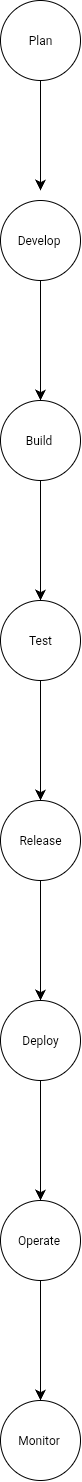

The diagram above was exported from draw.io. Its source (the exported page's mxGraphModel, read from the mxfile embedded in the PNG):
<mxGraphModel dx="573" dy="1144" grid="1" gridSize="10" guides="1" tooltips="1" connect="1" arrows="1" fold="1" page="1" pageScale="1" pageWidth="827" pageHeight="1169" math="0" shadow="0">
  <root>
    <mxCell id="0" />
    <mxCell id="1" parent="0" />
    <mxCell id="mquIZ5y9KEubICLelz4k-4" value="" style="edgeStyle=none;curved=1;rounded=0;orthogonalLoop=1;jettySize=auto;html=1;fontSize=12;startSize=8;endSize=8;" edge="1" parent="1" source="mquIZ5y9KEubICLelz4k-2" target="mquIZ5y9KEubICLelz4k-3">
      <mxGeometry relative="1" as="geometry" />
    </mxCell>
    <mxCell id="mquIZ5y9KEubICLelz4k-2" value="Develop&amp;nbsp;" style="ellipse;whiteSpace=wrap;html=1;" vertex="1" parent="1">
      <mxGeometry x="390" y="300" width="80" height="80" as="geometry" />
    </mxCell>
    <mxCell id="mquIZ5y9KEubICLelz4k-6" value="" style="edgeStyle=none;curved=1;rounded=0;orthogonalLoop=1;jettySize=auto;html=1;fontSize=12;startSize=8;endSize=8;" edge="1" parent="1" source="mquIZ5y9KEubICLelz4k-3" target="mquIZ5y9KEubICLelz4k-5">
      <mxGeometry relative="1" as="geometry" />
    </mxCell>
    <mxCell id="mquIZ5y9KEubICLelz4k-3" value="Build&amp;nbsp;" style="ellipse;whiteSpace=wrap;html=1;" vertex="1" parent="1">
      <mxGeometry x="390" y="500" width="80" height="80" as="geometry" />
    </mxCell>
    <mxCell id="mquIZ5y9KEubICLelz4k-8" value="" style="edgeStyle=none;curved=1;rounded=0;orthogonalLoop=1;jettySize=auto;html=1;fontSize=12;startSize=8;endSize=8;" edge="1" parent="1" source="mquIZ5y9KEubICLelz4k-5" target="mquIZ5y9KEubICLelz4k-7">
      <mxGeometry relative="1" as="geometry" />
    </mxCell>
    <mxCell id="mquIZ5y9KEubICLelz4k-5" value="Test" style="ellipse;whiteSpace=wrap;html=1;" vertex="1" parent="1">
      <mxGeometry x="390" y="700" width="80" height="80" as="geometry" />
    </mxCell>
    <mxCell id="mquIZ5y9KEubICLelz4k-10" value="" style="edgeStyle=none;curved=1;rounded=0;orthogonalLoop=1;jettySize=auto;html=1;fontSize=12;startSize=8;endSize=8;" edge="1" parent="1" source="mquIZ5y9KEubICLelz4k-7" target="mquIZ5y9KEubICLelz4k-9">
      <mxGeometry relative="1" as="geometry" />
    </mxCell>
    <mxCell id="mquIZ5y9KEubICLelz4k-7" value="Release" style="ellipse;whiteSpace=wrap;html=1;" vertex="1" parent="1">
      <mxGeometry x="390" y="900" width="80" height="80" as="geometry" />
    </mxCell>
    <mxCell id="mquIZ5y9KEubICLelz4k-12" value="" style="edgeStyle=none;curved=1;rounded=0;orthogonalLoop=1;jettySize=auto;html=1;fontSize=12;startSize=8;endSize=8;" edge="1" parent="1" source="mquIZ5y9KEubICLelz4k-9" target="mquIZ5y9KEubICLelz4k-11">
      <mxGeometry relative="1" as="geometry" />
    </mxCell>
    <mxCell id="mquIZ5y9KEubICLelz4k-9" value="Deploy" style="ellipse;whiteSpace=wrap;html=1;" vertex="1" parent="1">
      <mxGeometry x="390" y="1100" width="80" height="80" as="geometry" />
    </mxCell>
    <mxCell id="mquIZ5y9KEubICLelz4k-14" value="" style="edgeStyle=none;curved=1;rounded=0;orthogonalLoop=1;jettySize=auto;html=1;fontSize=12;startSize=8;endSize=8;" edge="1" parent="1" source="mquIZ5y9KEubICLelz4k-11" target="mquIZ5y9KEubICLelz4k-13">
      <mxGeometry relative="1" as="geometry" />
    </mxCell>
    <mxCell id="mquIZ5y9KEubICLelz4k-11" value="Operate&amp;nbsp;" style="ellipse;whiteSpace=wrap;html=1;" vertex="1" parent="1">
      <mxGeometry x="390" y="1300" width="80" height="80" as="geometry" />
    </mxCell>
    <mxCell id="mquIZ5y9KEubICLelz4k-13" value="Monitor&amp;nbsp;" style="ellipse;whiteSpace=wrap;html=1;" vertex="1" parent="1">
      <mxGeometry x="390" y="1500" width="80" height="80" as="geometry" />
    </mxCell>
    <mxCell id="mquIZ5y9KEubICLelz4k-15" value="Plan" style="ellipse;whiteSpace=wrap;html=1;" vertex="1" parent="1">
      <mxGeometry x="390" y="100" width="80" height="80" as="geometry" />
    </mxCell>
    <mxCell id="mquIZ5y9KEubICLelz4k-17" value="" style="edgeStyle=none;orthogonalLoop=1;jettySize=auto;html=1;rounded=0;fontSize=12;startSize=8;endSize=8;curved=1;exitX=0.5;exitY=1;exitDx=0;exitDy=0;" edge="1" parent="1" source="mquIZ5y9KEubICLelz4k-15">
      <mxGeometry width="140" relative="1" as="geometry">
        <mxPoint x="360" y="220" as="sourcePoint" />
        <mxPoint x="430" y="290" as="targetPoint" />
        <Array as="points" />
      </mxGeometry>
    </mxCell>
  </root>
</mxGraphModel>